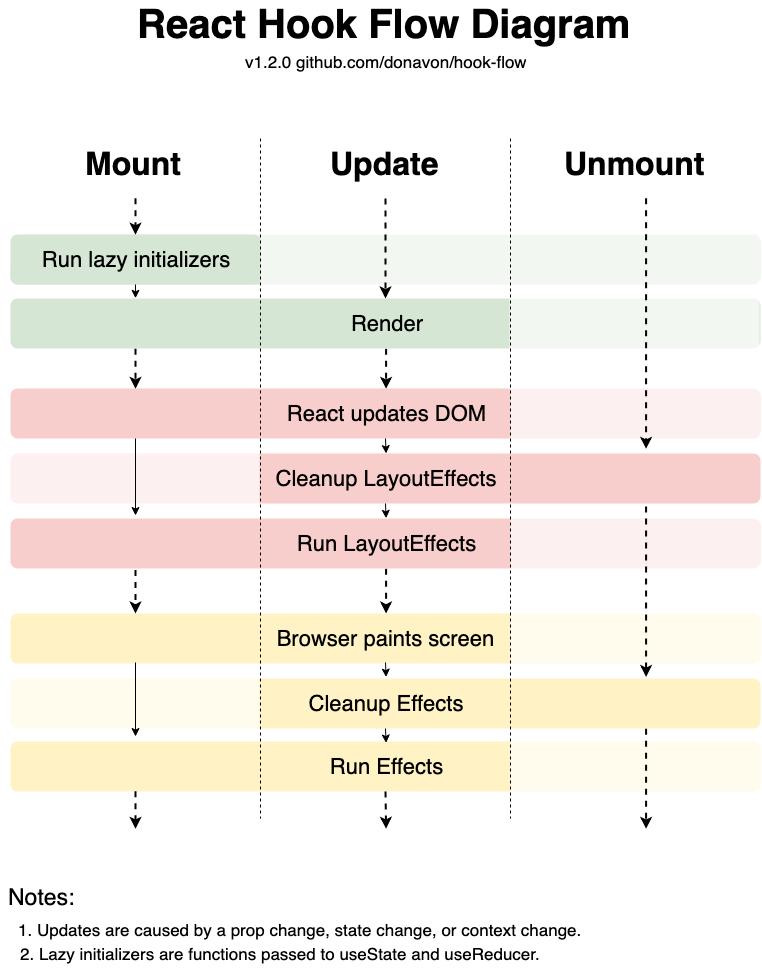

The diagram above was exported from draw.io. Its source (the exported page's mxGraphModel, read from the mxfile embedded in the PNG):
<mxGraphModel dx="1505" dy="852" grid="1" gridSize="10" guides="1" tooltips="1" connect="1" arrows="1" fold="1" page="1" pageScale="1" pageWidth="850" pageHeight="1100" background="#FFFFFF" math="0" shadow="0">
  <root>
    <mxCell id="0" />
    <mxCell id="1" parent="0" />
    <mxCell id="P9dzV_uxmLl55_uZoSnp-31" value="&lt;font size=&quot;1&quot;&gt;&lt;b style=&quot;font-size: 40px&quot;&gt;React Hook Flow Diagram&lt;/b&gt;&lt;/font&gt;" style="text;html=1;resizable=0;autosize=1;align=center;verticalAlign=middle;points=[];fillColor=none;strokeColor=none;rounded=0;" parent="1" vertex="1">
      <mxGeometry x="169" y="50" width="510" height="30" as="geometry" />
    </mxCell>
    <mxCell id="eATNRp91KAeAuzyoPof7-5" value="&lt;div style=&quot;text-align: left&quot;&gt;&lt;span&gt;2. Lazy initializers are functions passed to useState and useReducer.&lt;/span&gt;&lt;/div&gt;" style="text;html=1;resizable=0;autosize=1;align=center;verticalAlign=middle;points=[];fillColor=none;strokeColor=none;rounded=0;fontSize=17;" parent="1" vertex="1">
      <mxGeometry x="50" y="980" width="540" height="30" as="geometry" />
    </mxCell>
    <mxCell id="wlTrHq-hXa-ltnFN4co9-39" style="edgeStyle=orthogonalEdgeStyle;rounded=0;orthogonalLoop=1;jettySize=auto;html=1;exitX=0.5;exitY=1;exitDx=0;exitDy=0;entryX=0.5;entryY=0;entryDx=0;entryDy=0;fontSize=32;dashed=1;strokeWidth=2;" parent="1" source="eATNRp91KAeAuzyoPof7-12" target="wlTrHq-hXa-ltnFN4co9-17" edge="1">
      <mxGeometry relative="1" as="geometry" />
    </mxCell>
    <mxCell id="eATNRp91KAeAuzyoPof7-12" value="&lt;font style=&quot;font-size: 22px&quot;&gt;Render&lt;/font&gt;" style="rounded=1;whiteSpace=wrap;html=1;absoluteArcSize=1;arcSize=14;strokeWidth=2;fontSize=17;fillColor=#d5e6d4;strokeColor=none;" parent="1" vertex="1">
      <mxGeometry x="50" y="340" width="750" height="50" as="geometry" />
    </mxCell>
    <mxCell id="eATNRp91KAeAuzyoPof7-39" value="v1.2.0 github.com/donavon/hook-flow&lt;br&gt;" style="text;html=1;resizable=0;autosize=1;align=center;verticalAlign=middle;points=[];fillColor=none;strokeColor=none;rounded=0;fontSize=17;" parent="1" vertex="1">
      <mxGeometry x="275" y="88" width="300" height="30" as="geometry" />
    </mxCell>
    <mxCell id="wlTrHq-hXa-ltnFN4co9-2" value="&lt;div style=&quot;text-align: left&quot;&gt;&lt;span&gt;1. Updates are caused by a prop change, state change, or context change.&lt;/span&gt;&lt;/div&gt;" style="text;html=1;resizable=0;autosize=1;align=center;verticalAlign=middle;points=[];fillColor=none;strokeColor=none;rounded=0;fontSize=17;" parent="1" vertex="1">
      <mxGeometry x="50" y="956" width="580" height="30" as="geometry" />
    </mxCell>
    <mxCell id="wlTrHq-hXa-ltnFN4co9-13" value="" style="whiteSpace=wrap;html=1;strokeColor=none;fillColor=#FFFFFF;fontSize=17;opacity=70;" parent="1" vertex="1">
      <mxGeometry x="549" y="334" width="250" height="61" as="geometry" />
    </mxCell>
    <mxCell id="wlTrHq-hXa-ltnFN4co9-15" value="&lt;font style=&quot;font-size: 32px;&quot;&gt;Unmount&lt;/font&gt;" style="text;html=1;resizable=0;autosize=1;align=center;verticalAlign=middle;points=[];fillColor=none;strokeColor=none;rounded=0;fontSize=32;opacity=70;fontStyle=1" parent="1" vertex="1">
      <mxGeometry x="624" y="190" width="100" height="30" as="geometry" />
    </mxCell>
    <mxCell id="wlTrHq-hXa-ltnFN4co9-16" value="&lt;font style=&quot;font-size: 32px;&quot;&gt;Mount&lt;/font&gt;" style="text;html=1;resizable=0;autosize=1;align=center;verticalAlign=middle;points=[];fillColor=none;strokeColor=none;rounded=0;fontSize=32;opacity=70;fontStyle=1" parent="1" vertex="1">
      <mxGeometry x="133" y="190" width="80" height="30" as="geometry" />
    </mxCell>
    <mxCell id="wlTrHq-hXa-ltnFN4co9-17" value="&lt;font style=&quot;font-size: 22px&quot;&gt;React updates DOM&lt;/font&gt;" style="rounded=1;whiteSpace=wrap;html=1;absoluteArcSize=1;arcSize=14;strokeWidth=2;fontSize=17;fillColor=#f7cecc;strokeColor=none;" parent="1" vertex="1">
      <mxGeometry x="50" y="430" width="750" height="50" as="geometry" />
    </mxCell>
    <mxCell id="wlTrHq-hXa-ltnFN4co9-19" value="" style="whiteSpace=wrap;html=1;strokeColor=none;fillColor=#FFFFFF;fontSize=17;opacity=70;" parent="1" vertex="1">
      <mxGeometry x="550" y="426.5" width="250" height="61" as="geometry" />
    </mxCell>
    <mxCell id="wlTrHq-hXa-ltnFN4co9-20" value="&lt;font style=&quot;font-size: 22px&quot;&gt;Cleanup LayoutEffects&lt;/font&gt;" style="rounded=1;whiteSpace=wrap;html=1;absoluteArcSize=1;arcSize=14;strokeWidth=2;fontSize=17;fillColor=#f7cecc;strokeColor=none;" parent="1" vertex="1">
      <mxGeometry x="50" y="495" width="750" height="50" as="geometry" />
    </mxCell>
    <mxCell id="wlTrHq-hXa-ltnFN4co9-21" value="" style="whiteSpace=wrap;html=1;strokeColor=none;fillColor=#FFFFFF;fontSize=17;opacity=70;" parent="1" vertex="1">
      <mxGeometry x="49" y="490" width="250" height="61" as="geometry" />
    </mxCell>
    <mxCell id="wlTrHq-hXa-ltnFN4co9-41" style="edgeStyle=orthogonalEdgeStyle;rounded=0;orthogonalLoop=1;jettySize=auto;html=1;exitX=0.5;exitY=1;exitDx=0;exitDy=0;entryX=0.5;entryY=0;entryDx=0;entryDy=0;fontSize=32;dashed=1;strokeWidth=2;" parent="1" source="wlTrHq-hXa-ltnFN4co9-23" target="wlTrHq-hXa-ltnFN4co9-30" edge="1">
      <mxGeometry relative="1" as="geometry" />
    </mxCell>
    <mxCell id="wlTrHq-hXa-ltnFN4co9-23" value="&lt;font style=&quot;font-size: 22px&quot;&gt;Run LayoutEffects&lt;/font&gt;" style="rounded=1;whiteSpace=wrap;html=1;absoluteArcSize=1;arcSize=14;strokeWidth=2;fontSize=17;fillColor=#f7cecc;strokeColor=none;" parent="1" vertex="1">
      <mxGeometry x="50" y="560" width="750" height="50" as="geometry" />
    </mxCell>
    <mxCell id="wlTrHq-hXa-ltnFN4co9-25" value="" style="whiteSpace=wrap;html=1;strokeColor=none;fillColor=#FFFFFF;fontSize=17;opacity=70;" parent="1" vertex="1">
      <mxGeometry x="550" y="553" width="250" height="61" as="geometry" />
    </mxCell>
    <mxCell id="wlTrHq-hXa-ltnFN4co9-26" value="" style="rounded=1;whiteSpace=wrap;html=1;absoluteArcSize=1;arcSize=14;strokeWidth=2;fontSize=17;fillColor=#D5E6D4;strokeColor=none;" parent="1" vertex="1">
      <mxGeometry x="50" y="276" width="750" height="50" as="geometry" />
    </mxCell>
    <mxCell id="wlTrHq-hXa-ltnFN4co9-27" value="" style="whiteSpace=wrap;html=1;strokeColor=none;fillColor=#FFFFFF;fontSize=17;opacity=70;" parent="1" vertex="1">
      <mxGeometry x="49" y="251" width="250" height="61" as="geometry" />
    </mxCell>
    <mxCell id="wlTrHq-hXa-ltnFN4co9-28" value="" style="whiteSpace=wrap;html=1;strokeColor=none;fillColor=#FFFFFF;fontSize=17;opacity=70;" parent="1" vertex="1">
      <mxGeometry x="300" y="269" width="500" height="61" as="geometry" />
    </mxCell>
    <mxCell id="wlTrHq-hXa-ltnFN4co9-29" value="&lt;font style=&quot;font-size: 22px&quot;&gt;Run lazy initializers&lt;/font&gt;" style="rounded=1;whiteSpace=wrap;html=1;absoluteArcSize=1;arcSize=14;strokeWidth=2;fontSize=17;fillColor=#D5E6D4;strokeColor=none;" parent="1" vertex="1">
      <mxGeometry x="50" y="276" width="250" height="50" as="geometry" />
    </mxCell>
    <mxCell id="wlTrHq-hXa-ltnFN4co9-30" value="&lt;font style=&quot;font-size: 22px&quot;&gt;Browser paints screen&lt;/font&gt;" style="rounded=1;whiteSpace=wrap;html=1;absoluteArcSize=1;arcSize=14;strokeWidth=2;fontSize=17;fillColor=#fff2c5;strokeColor=none;" parent="1" vertex="1">
      <mxGeometry x="50" y="655" width="750" height="50" as="geometry" />
    </mxCell>
    <mxCell id="wlTrHq-hXa-ltnFN4co9-32" value="" style="whiteSpace=wrap;html=1;strokeColor=none;fillColor=#FFFFFF;fontSize=17;opacity=70;" parent="1" vertex="1">
      <mxGeometry x="550" y="650" width="250" height="61" as="geometry" />
    </mxCell>
    <mxCell id="wlTrHq-hXa-ltnFN4co9-33" value="&lt;font style=&quot;font-size: 22px&quot;&gt;Cleanup Effects&lt;/font&gt;" style="rounded=1;whiteSpace=wrap;html=1;absoluteArcSize=1;arcSize=14;strokeWidth=2;fontSize=17;fillColor=#fff2c5;strokeColor=none;" parent="1" vertex="1">
      <mxGeometry x="50" y="720" width="750" height="50" as="geometry" />
    </mxCell>
    <mxCell id="wlTrHq-hXa-ltnFN4co9-34" value="" style="whiteSpace=wrap;html=1;strokeColor=none;fillColor=#FFFFFF;fontSize=17;opacity=70;" parent="1" vertex="1">
      <mxGeometry x="49" y="713.5" width="250" height="61" as="geometry" />
    </mxCell>
    <mxCell id="wlTrHq-hXa-ltnFN4co9-36" value="&lt;font style=&quot;font-size: 22px&quot;&gt;Run Effects&lt;/font&gt;" style="rounded=1;whiteSpace=wrap;html=1;absoluteArcSize=1;arcSize=14;strokeWidth=2;fontSize=17;fillColor=#fff2c5;strokeColor=none;" parent="1" vertex="1">
      <mxGeometry x="50" y="783" width="750" height="50" as="geometry" />
    </mxCell>
    <mxCell id="wlTrHq-hXa-ltnFN4co9-37" value="" style="whiteSpace=wrap;html=1;strokeColor=none;fillColor=#FFFFFF;fontSize=17;opacity=70;" parent="1" vertex="1">
      <mxGeometry x="550" y="776.5" width="250" height="61" as="geometry" />
    </mxCell>
    <mxCell id="wlTrHq-hXa-ltnFN4co9-42" value="" style="endArrow=none;dashed=1;html=1;fontSize=32;" parent="1" edge="1">
      <mxGeometry width="50" height="50" relative="1" as="geometry">
        <mxPoint x="300" y="180" as="sourcePoint" />
        <mxPoint x="300" y="860" as="targetPoint" />
      </mxGeometry>
    </mxCell>
    <mxCell id="wlTrHq-hXa-ltnFN4co9-43" value="" style="endArrow=none;dashed=1;html=1;fontSize=32;" parent="1" edge="1">
      <mxGeometry width="50" height="50" relative="1" as="geometry">
        <mxPoint x="550" y="180" as="sourcePoint" />
        <mxPoint x="550" y="860" as="targetPoint" />
      </mxGeometry>
    </mxCell>
    <mxCell id="wlTrHq-hXa-ltnFN4co9-44" value="&lt;font style=&quot;font-size: 32px&quot;&gt;Update&lt;/font&gt;" style="text;html=1;resizable=0;autosize=1;align=center;verticalAlign=middle;points=[];fillColor=none;strokeColor=none;rounded=0;fontSize=32;opacity=70;fontStyle=1" parent="1" vertex="1">
      <mxGeometry x="364.5" y="185" width="120" height="40" as="geometry" />
    </mxCell>
    <mxCell id="wlTrHq-hXa-ltnFN4co9-45" value="&lt;font style=&quot;font-size: 23px&quot;&gt;Notes:&lt;/font&gt;" style="text;html=1;resizable=0;autosize=1;align=center;verticalAlign=middle;points=[];fillColor=none;strokeColor=none;rounded=0;fontSize=32;opacity=70;" parent="1" vertex="1">
      <mxGeometry x="40.5" y="910" width="80" height="50" as="geometry" />
    </mxCell>
    <mxCell id="2kpdBzZWyC9d9FFGV0bG-1" style="edgeStyle=orthogonalEdgeStyle;rounded=0;orthogonalLoop=1;jettySize=auto;html=1;exitX=0.5;exitY=1;exitDx=0;exitDy=0;entryX=0.5;entryY=0;entryDx=0;entryDy=0;fontSize=32;dashed=1;strokeWidth=2;" edge="1" parent="1">
      <mxGeometry relative="1" as="geometry">
        <mxPoint x="175" y="390" as="sourcePoint" />
        <mxPoint x="175" y="430" as="targetPoint" />
        <Array as="points">
          <mxPoint x="175" y="397" />
          <mxPoint x="175" y="397" />
        </Array>
      </mxGeometry>
    </mxCell>
    <mxCell id="2kpdBzZWyC9d9FFGV0bG-2" style="edgeStyle=orthogonalEdgeStyle;rounded=0;orthogonalLoop=1;jettySize=auto;html=1;exitX=0.5;exitY=1;exitDx=0;exitDy=0;entryX=0.5;entryY=0;entryDx=0;entryDy=0;fontSize=32;dashed=1;strokeWidth=2;" edge="1" parent="1">
      <mxGeometry relative="1" as="geometry">
        <mxPoint x="175" y="611" as="sourcePoint" />
        <mxPoint x="175" y="655" as="targetPoint" />
        <Array as="points">
          <mxPoint x="175" y="618" />
          <mxPoint x="175" y="618" />
        </Array>
      </mxGeometry>
    </mxCell>
    <mxCell id="2kpdBzZWyC9d9FFGV0bG-3" style="edgeStyle=orthogonalEdgeStyle;rounded=0;orthogonalLoop=1;jettySize=auto;html=1;exitX=0.5;exitY=1;exitDx=0;exitDy=0;entryX=0.5;entryY=0;entryDx=0;entryDy=0;fontSize=32;dashed=1;strokeWidth=2;" edge="1" parent="1">
      <mxGeometry relative="1" as="geometry">
        <mxPoint x="175" y="833" as="sourcePoint" />
        <mxPoint x="175" y="870" as="targetPoint" />
        <Array as="points">
          <mxPoint x="175" y="840" />
          <mxPoint x="175" y="840" />
        </Array>
      </mxGeometry>
    </mxCell>
    <mxCell id="2kpdBzZWyC9d9FFGV0bG-4" style="edgeStyle=orthogonalEdgeStyle;rounded=0;orthogonalLoop=1;jettySize=auto;html=1;fontSize=32;dashed=1;strokeWidth=2;" edge="1" parent="1">
      <mxGeometry relative="1" as="geometry">
        <mxPoint x="685" y="240" as="sourcePoint" />
        <mxPoint x="685" y="490" as="targetPoint" />
        <Array as="points">
          <mxPoint x="685" y="397" />
          <mxPoint x="685" y="397" />
        </Array>
      </mxGeometry>
    </mxCell>
    <mxCell id="2kpdBzZWyC9d9FFGV0bG-5" style="edgeStyle=orthogonalEdgeStyle;rounded=0;orthogonalLoop=1;jettySize=auto;html=1;entryX=0.5;entryY=0;entryDx=0;entryDy=0;fontSize=32;dashed=1;strokeWidth=2;" edge="1" parent="1">
      <mxGeometry relative="1" as="geometry">
        <mxPoint x="685" y="548" as="sourcePoint" />
        <mxPoint x="685" y="718" as="targetPoint" />
        <Array as="points">
          <mxPoint x="685" y="616" />
          <mxPoint x="685" y="616" />
        </Array>
      </mxGeometry>
    </mxCell>
    <mxCell id="2kpdBzZWyC9d9FFGV0bG-6" style="edgeStyle=orthogonalEdgeStyle;rounded=0;orthogonalLoop=1;jettySize=auto;html=1;exitX=0.5;exitY=1;exitDx=0;exitDy=0;entryX=0.5;entryY=0;entryDx=0;entryDy=0;fontSize=32;dashed=1;strokeWidth=2;" edge="1" parent="1">
      <mxGeometry relative="1" as="geometry">
        <mxPoint x="685" y="770" as="sourcePoint" />
        <mxPoint x="685" y="870" as="targetPoint" />
        <Array as="points">
          <mxPoint x="685" y="837" />
          <mxPoint x="685" y="837" />
        </Array>
      </mxGeometry>
    </mxCell>
    <mxCell id="2kpdBzZWyC9d9FFGV0bG-7" style="edgeStyle=orthogonalEdgeStyle;rounded=0;orthogonalLoop=1;jettySize=auto;html=1;exitX=0.5;exitY=1;exitDx=0;exitDy=0;entryX=0.5;entryY=0;entryDx=0;entryDy=0;fontSize=32;dashed=1;strokeWidth=2;" edge="1" parent="1">
      <mxGeometry relative="1" as="geometry">
        <mxPoint x="425" y="240" as="sourcePoint" />
        <mxPoint x="425" y="340" as="targetPoint" />
      </mxGeometry>
    </mxCell>
    <mxCell id="2kpdBzZWyC9d9FFGV0bG-8" style="edgeStyle=orthogonalEdgeStyle;rounded=0;orthogonalLoop=1;jettySize=auto;html=1;exitX=0.5;exitY=1;exitDx=0;exitDy=0;entryX=0.5;entryY=0;entryDx=0;entryDy=0;fontSize=32;dashed=1;strokeWidth=2;" edge="1" parent="1">
      <mxGeometry relative="1" as="geometry">
        <mxPoint x="175" y="240" as="sourcePoint" />
        <mxPoint x="175" y="276" as="targetPoint" />
        <Array as="points">
          <mxPoint x="175" y="247" />
          <mxPoint x="175" y="247" />
        </Array>
      </mxGeometry>
    </mxCell>
    <mxCell id="2kpdBzZWyC9d9FFGV0bG-9" style="edgeStyle=orthogonalEdgeStyle;rounded=0;orthogonalLoop=1;jettySize=auto;html=1;exitX=0.5;exitY=1;exitDx=0;exitDy=0;entryX=0.5;entryY=0;entryDx=0;entryDy=0;fontSize=32;dashed=1;strokeWidth=2;" edge="1" parent="1">
      <mxGeometry relative="1" as="geometry">
        <mxPoint x="425" y="833" as="sourcePoint" />
        <mxPoint x="425" y="870" as="targetPoint" />
      </mxGeometry>
    </mxCell>
    <mxCell id="2kpdBzZWyC9d9FFGV0bG-13" style="edgeStyle=orthogonalEdgeStyle;rounded=0;orthogonalLoop=1;jettySize=auto;html=1;exitX=0.5;exitY=1;exitDx=0;exitDy=0;entryX=0.5;entryY=0;entryDx=0;entryDy=0;fontSize=32;strokeWidth=1;" edge="1" parent="1">
      <mxGeometry relative="1" as="geometry">
        <mxPoint x="175" y="704" as="sourcePoint" />
        <mxPoint x="175" y="778" as="targetPoint" />
      </mxGeometry>
    </mxCell>
    <mxCell id="2kpdBzZWyC9d9FFGV0bG-14" style="edgeStyle=orthogonalEdgeStyle;rounded=0;orthogonalLoop=1;jettySize=auto;html=1;exitX=0.5;exitY=1;exitDx=0;exitDy=0;entryX=0.5;entryY=0;entryDx=0;entryDy=0;fontSize=32;strokeWidth=1;" edge="1" parent="1">
      <mxGeometry relative="1" as="geometry">
        <mxPoint x="175" y="480" as="sourcePoint" />
        <mxPoint x="175" y="557" as="targetPoint" />
      </mxGeometry>
    </mxCell>
    <mxCell id="2kpdBzZWyC9d9FFGV0bG-15" style="edgeStyle=orthogonalEdgeStyle;rounded=0;orthogonalLoop=1;jettySize=auto;html=1;exitX=0.5;exitY=1;exitDx=0;exitDy=0;entryX=0.5;entryY=0;entryDx=0;entryDy=0;fontSize=32;strokeWidth=1;" edge="1" parent="1">
      <mxGeometry relative="1" as="geometry">
        <mxPoint x="175" y="326" as="sourcePoint" />
        <mxPoint x="175" y="340" as="targetPoint" />
      </mxGeometry>
    </mxCell>
    <mxCell id="2kpdBzZWyC9d9FFGV0bG-16" style="edgeStyle=orthogonalEdgeStyle;rounded=0;orthogonalLoop=1;jettySize=auto;html=1;exitX=0.5;exitY=1;exitDx=0;exitDy=0;entryX=0.5;entryY=0;entryDx=0;entryDy=0;fontSize=32;strokeWidth=1;" edge="1" parent="1">
      <mxGeometry relative="1" as="geometry">
        <mxPoint x="425" y="480" as="sourcePoint" />
        <mxPoint x="425" y="495" as="targetPoint" />
      </mxGeometry>
    </mxCell>
    <mxCell id="2kpdBzZWyC9d9FFGV0bG-17" style="edgeStyle=orthogonalEdgeStyle;rounded=0;orthogonalLoop=1;jettySize=auto;html=1;exitX=0.5;exitY=1;exitDx=0;exitDy=0;entryX=0.5;entryY=0;entryDx=0;entryDy=0;fontSize=32;strokeWidth=1;" edge="1" parent="1">
      <mxGeometry relative="1" as="geometry">
        <mxPoint x="425" y="545" as="sourcePoint" />
        <mxPoint x="425" y="560" as="targetPoint" />
      </mxGeometry>
    </mxCell>
    <mxCell id="2kpdBzZWyC9d9FFGV0bG-20" style="edgeStyle=orthogonalEdgeStyle;rounded=0;orthogonalLoop=1;jettySize=auto;html=1;exitX=0.5;exitY=1;exitDx=0;exitDy=0;entryX=0.5;entryY=0;entryDx=0;entryDy=0;fontSize=32;strokeWidth=1;" edge="1" parent="1">
      <mxGeometry relative="1" as="geometry">
        <mxPoint x="425" y="704" as="sourcePoint" />
        <mxPoint x="425" y="719" as="targetPoint" />
      </mxGeometry>
    </mxCell>
    <mxCell id="2kpdBzZWyC9d9FFGV0bG-21" style="edgeStyle=orthogonalEdgeStyle;rounded=0;orthogonalLoop=1;jettySize=auto;html=1;exitX=0.5;exitY=1;exitDx=0;exitDy=0;entryX=0.5;entryY=0;entryDx=0;entryDy=0;fontSize=32;strokeWidth=1;" edge="1" parent="1">
      <mxGeometry relative="1" as="geometry">
        <mxPoint x="425" y="770" as="sourcePoint" />
        <mxPoint x="425" y="785" as="targetPoint" />
      </mxGeometry>
    </mxCell>
  </root>
</mxGraphModel>